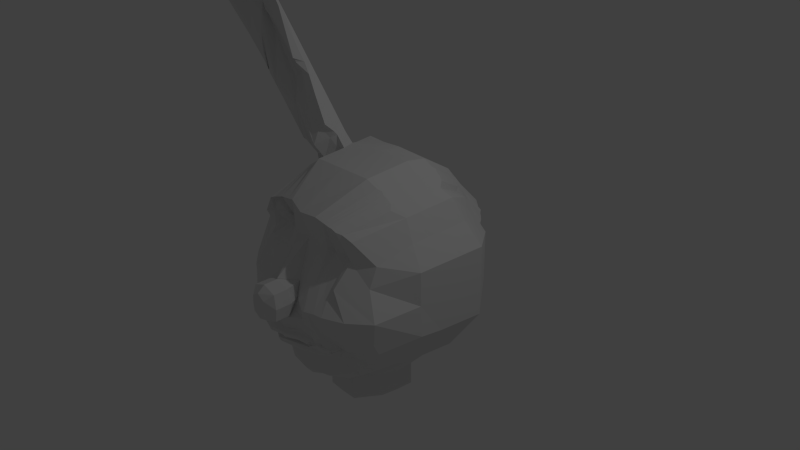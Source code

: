 # Source: basic_cartoon_face01.blend  (saved by Blender 2.72.0; exported with 4.5.12 LTS)
import bpy
from mathutils import Matrix  # noqa: F401  (used for matrix-valued properties, if any)

bpy.ops.wm.read_factory_settings(use_empty=True)
scene = bpy.context.scene
scene.name = 'Scene'

# ---- collections
col_collection_1 = bpy.data.collections.new('Collection 1'); scene.collection.children.link(col_collection_1)

# ---- materials (node trees are filled in below, after node groups)
mat_material = bpy.data.materials.new('Material')
mat_material.alpha_threshold = 0.0
mat_material.roughness = 0.5
mat_material.line_color = (0.0, 0.0, 0.0, 1.0)

# ---- material node trees

# ---- world
world_world = bpy.data.worlds.new('World'); scene.world = world_world
world_world.color = (0.05088, 0.05088, 0.05088)
world_world.use_sun_shadow = False
world_world.sun_shadow_jitter_overblur = 0.0
world_world.cycles.sampling_method = 'MANUAL'
world_world.cycles.sample_map_resolution = 256

# ---- cameras
cam_camera = bpy.data.cameras.new('Camera')
cam_camera.clip_end = 100.0
cam_camera.lens = 35.0
cam_camera.sensor_width = 32.0
cam_camera.sensor_height = 18.0
cam_camera.ortho_scale = 7.314
cam_camera.dof.focus_distance = 0.0

# ---- lights
light_lamp = bpy.data.lights.new('Lamp', 'POINT')
light_lamp.transmission_factor = 0.0
light_lamp.cutoff_distance = 30.0
light_lamp.energy = 100.0
light_lamp.shadow_buffer_clip_start = 1.001
light_lamp.shadow_soft_size = 0.1
light_lamp.shadow_maximum_resolution = 0.006
light_lamp.use_absolute_resolution = True
light_lamp.cycles.use_multiple_importance_sampling = False

# ---- meshes
me_cube = bpy.data.meshes.new('Cube')
me_cube.from_pydata([(0.8132, 0.8132, -0.8132), (0.9449, -0.825, -0.8832), (-1.038, -0.6698, -0.7161), (-0.8132, 0.8132, -0.8132), (0.8132, 0.8132, 0.8132), (0.8132, -1.041, 0.8536), (-0.8132, -0.9618, 0.8536), (-0.8132, 0.8132, 0.8132), (1.031, 0.3435, -1.031), (0.9728, -0.3486, -0.9681), (0.3333, 1.0, -1.0), (-0.3333, 1.0, -1.0), (1.0, 1.0, -0.3333), (1.0, 1.0, 0.3333), (0.3474, -0.9181, -1.251), (-0.2514, -0.9688, -1.283), (1.178, -1.075, -0.3245), (1.052, -1.0, 0.3333), (-0.9728, -0.2686, -0.9681), (-0.9567, 0.4089, -0.9488), (-1.297, -0.7353, -0.3612), (-1.08, -0.7992, 0.494), (-1.0, 1.0, -0.3333), (-1.0, 1.0, 0.3333), (1.031, 0.3435, 1.031), (0.9728, -0.3486, 0.9776), (0.3333, 1.0, 1.0), (-0.3333, 1.0, 1.0), (0.2852, -1.125, 1.014), (-0.2852, -1.018, 1.014), (-0.9728, -0.3486, 0.9776), (-1.031, 0.3435, 1.031), (0.4105, 0.5262, -1.378), (-0.3292, 0.4578, -1.358), (0.5106, -0.4432, -1.399), (-0.409, -0.456, -1.403), (0.4795, 0.4256, 1.345), (0.4426, -0.4669, 1.333), (-0.4574, 0.4413, 1.341), (-0.4426, -0.4669, 1.333), (1.407, 0.4689, -0.4689), (1.342, -0.4626, -0.4053), (1.407, 0.4689, 0.4689), (1.328, -0.4669, 0.4474), (0.1302, -1.407, -0.1302), (-0.143, -1.425, -0.1772), (0.1069, -1.27, 0.175), (-0.1206, -1.227, 0.1406), (-1.328, -0.4669, -0.4379), (-1.279, 0.4424, -0.4002), (-1.328, -0.4669, 0.4474), (-1.253, 0.435, 0.4231), (0.4689, 1.407, 0.4689), (-0.4689, 1.407, 0.4689), (0.4689, 1.407, -0.4689), (-0.4689, 1.407, -0.4689), (0.1791, -1.51, -0.1791), (-0.1791, -1.51, -0.1791), (0.1791, -1.51, 0.1791), (-0.1791, -1.51, 0.1791), (0.1791, -1.698, -0.1791), (-0.1791, -1.698, -0.1791), (0.1791, -1.698, 0.1791), (-0.1791, -1.698, 0.1791), (0.1019, -1.796, -0.1019), (-0.1019, -1.796, -0.1019), (0.1019, -1.796, 0.1019), (-0.1019, -1.796, 0.1019), (1.788e-07, 1.0, -1.0), (0.02192, -1.107, -1.269), (2.384e-07, 1.0, 1.0), (-5.364e-07, -1.118, 0.9809), (0.04094, 0.5142, -1.362), (0.04354, -0.6493, -1.418), (0.007367, 0.4452, 1.364), (-3.45e-07, -0.4669, 1.333), (-0.009552, -1.526, -0.2431), (0.0, -1.511, 0.2597), (2.682e-07, 1.407, 0.4689), (2.682e-07, 1.407, -0.4689), (-4.47e-07, -1.51, -0.2451), (-5.513e-07, -1.51, 0.2458), (-5.066e-07, -1.698, -0.2451), (-6.109e-07, -1.698, 0.2458), (-5.886e-07, -1.796, -0.168), (-6.407e-07, -1.796, 0.1686), (1.0, 1.0, 0.0), (1.247, -1.11, 0.0), (-1.29, -0.7186, 0.03925), (-1.0, 1.0, 0.0), (1.407, 0.4689, 0.0), (1.328, -0.4669, 0.004721), (0.1601, -1.357, -7.857e-06), (-0.1601, -1.357, -7.857e-06), (-1.328, -0.4669, 0.004721), (-1.352, 0.4572, 0.003271), (0.4689, 1.407, 0.0), (-0.4689, 1.407, 0.0), (0.2203, -1.493, -7.893e-06), (-0.2203, -1.493, -7.893e-06), (0.2203, -1.709, -7.912e-06), (-0.2203, -1.709, -7.912e-06), (0.09947, -1.792, 1.814e-05), (-0.09947, -1.803, 1.814e-05), (2.682e-07, 1.407, 0.0), (-6.33e-07, -1.812, 0.0003181), (-0.1791, -1.619, 0.1791), (-0.1791, -1.619, -0.1791), (0.1791, -1.619, -0.1791), (0.1791, -1.619, 0.1791), (-5.811e-07, -1.619, 0.2458), (-4.768e-07, -1.619, -0.2451), (-0.2203, -1.616, -7.903e-06), (0.2203, -1.616, -7.903e-06), (0.8902, 0.8902, 0.583), (1.054, -0.8902, 0.583), (-1.032, -0.8902, 0.583), (-0.8902, 0.8902, 0.583), (1.194, 0.3982, 0.7584), (1.128, -0.4001, 0.7206), (0.1984, -1.07, 0.5842), (-0.1984, -0.9958, 0.5842), (-1.128, -0.4001, 0.7206), (-1.274, 0.4153, 0.7519), (0.393, 1.179, 0.7428), (-0.393, 1.179, 0.7428), (-4.88e-07, -1.021, 0.6135), (2.473e-07, 1.179, 0.7428), (-0.5833, 0.9027, -0.9027), (-0.6617, -0.8784, -1.111), (-0.5833, 0.9027, 0.9027), (-0.5602, -0.9725, 0.9532), (-0.6121, 0.4641, -1.247), (-0.7102, -0.3144, -1.174), (-0.7615, 0.4036, 1.211), (-0.7188, -0.4053, 1.148), (-0.5451, -1.39, -0.5309), (-0.5742, -1.127, 0.2684), (-0.7455, 1.195, 0.3983), (-0.7455, 1.195, -0.3983), (-0.5976, -1.318, -3.764e-06), (-0.7455, 1.195, 0.0), (-0.5588, -0.7597, 0.5836), (-0.652, 1.029, 0.6596), (0.577, 0.9051, -0.9051), (0.6435, -0.8849, -1.121), (0.577, 0.9051, 0.9051), (0.5533, -1.106, 0.9547), (0.7279, 0.3744, -1.218), (0.5943, -0.4254, -1.201), (0.7542, 0.4052, 1.216), (0.7119, -0.4068, 1.152), (0.5348, -1.392, -0.2366), (0.5627, -1.238, 0.2667), (0.7386, 1.2, 0.4001), (0.7386, 1.2, -0.4001), (0.5867, -1.458, -3.866e-06), (0.7386, 1.2, 0.0), (0.5498, -0.9785, 0.5836), (0.6455, 1.032, 0.6616), (-0.6949, -0.7853, 0.6264), (-0.8156, -0.8826, 0.8015), (-0.5428, -0.8488, 0.722), (-0.506, -0.8666, 0.5265), (-0.8039, -0.924, 0.4543), (-0.44, -0.8705, 0.5856), (-0.3509, -1.027, 0.3981), (-0.3624, -0.9573, 0.8918), (-0.9035, -0.8585, 0.6281), (-0.7367, -0.8439, 0.7205), (-0.5784, -0.9225, 0.9103), (-0.548, -1.007, 0.361), (-0.7461, -0.8151, 0.5374), (-0.265, -1.009, 0.6028), (-0.4147, -0.9673, 0.4791), (-0.4333, -0.8937, 0.7917), (-0.7837, -0.8137, 0.6273), (-0.6783, -0.8188, 0.6607), (-0.5581, -0.8786, 0.802), (-0.5239, -0.9242, 0.4564), (-0.6689, -0.7599, 0.5845), (-0.3655, -0.9265, 0.593), (-0.4621, -0.8905, 0.5392), (-0.4859, -0.8512, 0.7177), (1.011, 0.1128, -1.01), (0.9921, -0.1179, -0.9889), (-0.9788, -0.04104, -0.9822), (-1.011, 0.1928, -1.01), (1.011, 0.1128, 1.013), (0.9921, -0.1179, 0.9952), (-0.9921, -0.04515, 0.9952), (-1.011, 0.08322, 1.013), (0.5988, -0.1954, -1.436), (0.5268, 0.1335, -1.431), (-0.5235, -0.1564, -1.373), (-0.4064, 0.15, -1.431), (0.4602, 0.157, 1.382), (0.4514, -0.155, 1.357), (-0.4602, 0.08625, 1.382), (-0.4514, -0.05921, 1.357), (1.38, 0.157, -0.4586), (1.354, -0.155, -0.4482), (1.38, 0.157, 0.4617), (1.354, -0.155, 0.4545), (-1.354, -0.155, -0.4482), (-1.38, 0.157, -0.4586), (-1.354, -0.155, 0.4545), (-1.38, 0.157, 0.4617), (-1.15e-07, 0.157, 1.382), (-2.3e-07, -0.155, 1.357), (1.38, 0.157, 0.001574), (1.354, -0.155, 0.003147), (-1.354, -0.155, 0.003147), (-1.38, 0.157, 0.001574), (1.172, 0.1321, 0.7458), (1.15, -0.134, 0.7332), (-1.15, -0.134, 0.7332), (-1.172, 0.1321, 0.7458), (-0.7244, -0.04476, -1.199), (-0.7386, 0.2249, -1.223), (-0.7473, 0.134, 1.19), (-0.733, -0.1505, 1.169), (0.7309, -0.1741, -1.227), (0.7383, 0.1916, -1.255), (0.7401, 0.1346, 1.195), (0.726, -0.1361, 1.173), (-1.01, -0.0595, 1.216), (-1.018, 0.08836, 1.227), (-0.6064, 0.09499, 1.503), (-0.6005, -0.04131, 1.49), (-0.8207, 0.1464, 1.358), (-1.802, -0.1635, 3.063), (-2.312, -0.3772, 3.007), (-2.169, -0.2075, 3.122), (-1.674, -0.2515, 3.454), (-1.51, -0.3979, 3.544), (-1.932, -0.07903, 3.28), (-3.106, -0.6589, 4.824), (-3.111, -0.5495, 4.83), (-2.881, -0.5361, 4.984), (-2.86, -0.6419, 4.992), (-3.012, -0.495, 4.911), (-2.986, -0.6784, 4.966), (-2.099, -0.5243, 4.28), (-2.249, -0.388, 4.195), (-2.443, -0.2518, 4.064), (-2.754, -0.5074, 3.841), (-2.622, -0.3516, 3.945), (-1.055, -0.2196, 2.517), (-1.14, -0.07825, 2.479), (-1.376, 0.05548, 2.319), (-1.661, -0.2282, 2.112), (-1.594, -0.05955, 2.175), (-1.962, -0.3198, 3.825), (-2.533, -0.4423, 3.424), (-1.804, -0.4611, 3.912), (-2.187, -0.1469, 3.672), (-2.396, -0.2795, 3.534), (-2.488, -0.6048, 4.628), (-2.722, -0.3242, 4.483), (-2.866, -0.4506, 4.387), (-2.565, -0.462, 4.589), (-2.93, -0.5831, 4.332), (-1.282, -0.3087, 3.03), (-1.654, 0.003809, 2.799), (-1.882, -0.1335, 2.648), (-1.407, -0.1649, 2.966), (-1.986, -0.2906, 2.559), (-0.8733, 0.00837, 1.991), (-1.335, -0.2053, 1.664), (-0.8278, -0.1811, 2.004), (-1.098, 0.1076, 1.838), (-1.306, 0.01441, 1.701), (-0.5657, 0.4806, 1.342), (-0.534, -0.4132, 1.271), (-0.416, 1.001, -0.9678), (-0.4748, -0.8987, -1.208), (-0.416, 1.001, 0.9678), (-0.3761, -1.008, 0.9939), (-0.4901, 0.3991, -1.313), (-0.5291, -0.4172, -1.231), (-0.3311, -1.453, -0.4325), (-0.2645, -1.186, 0.2212), (-0.5604, 1.37, 0.4456), (-0.5604, 1.37, -0.4456), (-0.317, -1.405, -0.02795), (-0.5604, 1.37, 0.0), (-0.4793, -0.8005, 0.5849), (-0.4786, 1.162, 0.7153), (-0.4338, -0.9125, 0.8979), (-0.4161, -1.021, 0.3858), (-0.4746, -0.8554, 0.7951), (-0.4508, -0.9197, 0.4716), (-0.5047, -0.8171, 0.7191), (-0.4766, -0.8493, 0.535), (-0.6465, 0.1495, -1.285), (-0.6575, -0.1194, -1.279), (-0.5551, 0.1172, 1.318), (-0.5446, -0.05117, 1.295), (-0.6773, 0.1271, 1.455), (-0.6713, -0.101, 1.443), (-1.759, -0.1793, 3.396), (-1.644, -0.3901, 3.464), (-2.92, -0.5213, 4.957), (-2.922, -0.6538, 4.993), (-2.313, -0.3279, 4.152), (-1.218, -0.0189, 2.426), (-2.036, -0.2474, 3.774), (-2.617, -0.4224, 4.554), (-1.489, -0.09396, 2.911), (-0.9478, 0.05631, 1.94), (-0.7561, 0.9023, -0.8354), (-0.9075, -0.6831, -0.9096), (-0.7561, 0.9023, 0.8354), (-0.7504, -0.9468, 0.8783), (-0.8209, 0.4467, -1.136), (-0.8851, -0.2484, -1.048), (-1.05, -1.023, -0.4048), (-0.8618, -0.9645, 0.3172), (-0.9369, 1.115, 0.3494), (-0.9369, 1.115, -0.3494), (-1.054, -1.057, 0.04222), (-0.9369, 1.115, 0.0), (-0.6611, -0.712, 0.6158), (-0.8311, 0.9915, 0.602), (-0.9638, 0.4254, 1.075), (-0.9098, -0.2957, 1.02), (-0.7568, -0.8256, 0.8285), (-0.7404, -0.8776, 0.4311), (-0.6924, -0.7856, 0.7407), (-0.6762, -0.807, 0.5114), (-0.6447, -0.7593, 0.6759), (-0.6285, -0.7578, 0.5701), (-0.9211, 0.2323, -1.091), (-0.9031, -0.008026, -1.069), (-0.9458, 0.132, 1.057), (-0.9278, -0.0006484, 1.038), (-0.9694, 0.139, 1.259), (-0.9612, -0.158, 1.249), (-2.11, -0.1394, 3.161), (-3.084, -0.5103, 4.848), (-3.083, -0.6673, 4.848), (-2.676, -0.5804, 3.869), (-2.577, -0.2907, 3.975), (-1.592, -0.3138, 2.186), (-1.54, 0.005176, 2.21), (-2.446, -0.4677, 3.47), (-2.344, -0.2104, 3.568), (-2.831, -0.3793, 4.411), (-1.904, -0.3241, 2.628), (-1.825, -0.06325, 2.686), (-1.255, 0.07371, 1.735), (-2.793, -0.5786, 4.889), (-2.94, -0.4387, 4.811), (-3.058, -0.528, 4.733), (-2.812, -0.5199, 4.898), (-3.068, -0.7122, 4.705), (-2.854, -0.4998, 4.869), (-2.869, -0.6237, 4.87), (-3.032, -0.7162, 4.718), (-3.029, -0.486, 4.753), (-1.372, -0.3056, 2.906), (-1.925, -0.4647, 3.882), (-2.274, -0.5691, 4.3), (-1.063, -0.3038, 2.426), (-2.216, -0.4124, 3.07), (-2.903, -0.5532, 4.795), (-0.8145, -0.2484, 1.349), (-0.9014, 0.4351, 1.117), (-0.8509, -0.3131, 1.059), (-0.8846, 0.149, 1.098), (-0.8677, -0.02589, 1.079), (-0.9235, 0.1577, 1.29), (-0.916, -0.1916, 1.28), (-2.055, -0.1044, 3.198), (-3.058, -0.5022, 4.865), (-3.049, -0.6884, 4.878), (-2.536, -0.2623, 4.002), (-1.489, 0.03711, 2.244), (-2.296, -0.1744, 3.6), (-2.799, -0.3344, 4.42), (-1.772, -0.02615, 2.721), (-1.206, 0.1006, 1.767), (-0.7028, 0.9188, -0.8561), (-0.7567, -0.8149, -1.019), (-0.7028, 0.9188, 0.8561), (-0.6917, -0.9579, 0.9014), (-0.7553, 0.4141, -1.196), (-0.8198, -0.3089, -1.109), (-0.8259, -1.278, -0.4617), (-0.7731, -0.9982, 0.3022), (-0.8778, 1.156, 0.3645), (-0.8778, 1.156, -0.3645), (-0.8352, -1.246, 0.02343), (-0.8778, 1.156, 0.0), (-0.6295, -0.7103, 0.6059), (-0.7758, 1.019, 0.6198), (-0.7017, -0.8391, 0.8537), (-0.6811, -0.901, 0.4095), (-0.651, -0.7979, 0.7596), (-0.6292, -0.8268, 0.4944), (-0.6132, -0.7705, 0.6901), (-0.5907, -0.775, 0.5566), (-0.8535, 0.1899, -1.154), (-0.8367, -0.05947, -1.132), (-2.999, -0.6785, 4.763), (-3.001, -0.4754, 4.771), (-0.6838, 0.06988, 1.644), (-1.104, -0.1837, 1.346), (-0.6664, -0.1741, 1.639), (-0.9012, 0.1352, 1.497), (-1.102, 0.06693, 1.364), (-0.7557, 0.1066, 1.596), (-1.052, 0.12, 1.397), (-1.006, 0.1411, 1.428), (-1.03, -0.1582, 1.908), (-1.217, -0.1918, 1.77), (-0.6297, 0.08743, 1.546), (-1.038, -0.08381, 1.255), (-1.125, -0.1585, 1.859), (-1.201, -0.1984, 1.8), (-0.6204, -0.07228, 1.535), (-0.8449, 0.1431, 1.4), (-1.044, 0.08191, 1.268), (-0.7009, 0.1209, 1.497), (-0.9943, 0.1333, 1.301), (-0.9482, 0.1527, 1.331), (-0.7737, -0.1769, 1.583), (-1.044, -0.2244, 1.395), (-0.9276, -0.1794, 2.229), (-1.22, 0.0847, 2.049), (-1.433, -0.01808, 1.909), (-0.9906, -0.02968, 2.205), (-1.478, -0.2136, 1.861), (-1.067, 0.02327, 2.154), (-1.38, 0.0436, 1.944), (-1.331, 0.0727, 1.976), (-1.457, -0.1817, 2.718), (-1.733, -0.2827, 2.667), (-2.755, -0.5066, 4.827), (-3.036, -0.6986, 4.616), (-2.723, -0.5617, 4.826), (-2.89, -0.414, 4.736), (-3.014, -0.5102, 4.654), (-2.8, -0.482, 4.797), (-2.983, -0.466, 4.674), (-2.954, -0.4533, 4.693), (-2.617, -0.3737, 4.466), (-2.759, -0.4551, 4.331), (-2.483, -0.6145, 4.616), (-2.301, -0.4674, 4.167), (-2.917, -0.5775, 4.296), (-2.457, -0.5953, 4.6), (-2.48, -0.5967, 4.621), (-2.462, -0.333, 3.921), (-2.398, -0.3237, 3.963), (-2.667, -0.3222, 4.41), (-2.399, -0.3413, 4.027), (-2.526, -0.4409, 3.854), (-2.857, -0.6112, 4.325), (-2.446, -0.3007, 3.941), (-2.735, -0.4258, 4.371), (-2.341, -0.3822, 4.089), (-2.548, -0.4812, 4.535), (-0.9913, -0.1869, 2.373), (-1.298, 0.07009, 2.184), (-1.513, -0.03881, 2.042), (-1.142, 0.002183, 2.29), (-1.46, 0.02439, 2.077), (-1.41, 0.0549, 2.11), (-1.272, -0.2726, 2.621), (-1.663, -0.3218, 2.427), (-1.608, -0.2584, 2.976), (-1.874, -0.3072, 2.836), (-1.065, -0.05396, 2.342), (-1.569, -0.2088, 1.986), (-1.356, -0.1535, 2.053), (-1.273, -0.0635, 2.13), (-1.465, -0.302, 2.016), (-1.342, -0.08489, 2.091), (-1.212, -0.0832, 2.182), (-1.076, -0.176, 2.239), (-2.839, -0.6254, 4.937), (-2.973, -0.4497, 4.861), (-3.087, -0.5397, 4.785), (-2.89, -0.5115, 4.917), (-2.86, -0.6735, 4.948), (-3.056, -0.6885, 4.785), (-3.059, -0.4992, 4.804), (-2.709, -0.5751, 4.752), (-2.849, -0.5287, 4.945), (-3.089, -0.6832, 4.769), (-3.026, -0.6966, 4.815), (-3.032, -0.49, 4.822), (-2.986, -0.7304, 4.897), (-2.91, -0.7078, 4.946), (-2.871, -0.662, 4.87), (-2.903, -0.6214, 4.795), (-3.007, -0.6894, 4.859), (-2.999, -0.6817, 4.763), (-2.888, -0.6897, 4.917), (-2.948, -0.7044, 4.851), (-3.026, -0.6954, 4.815), (-2.66, -0.5709, 4.716), (-2.512, -0.6036, 4.571), (-2.969, -0.655, 4.565), (-2.396, -0.5866, 4.491), (-2.453, -0.6016, 4.532), (-2.514, -0.5979, 4.569), (-1.565, -0.3098, 2.135), (-1.612, -0.2937, 2.187), (-1.061, -0.2632, 2.365), (-1.07, -0.2993, 2.455), (-2.008, -0.2635, 3.057), (-2.2, -0.3283, 3.416), (-2.136, -0.2994, 3.263), (-2.227, -0.3096, 3.866), (-2.094, -0.322, 3.694), (-1.728, -0.2547, 3.252), (-2.01, -0.3145, 3.585), (-1.864, -0.2821, 3.436), (-2.398, -0.3124, 3.836), (-2.272, -0.3278, 3.567), (-1.7, -0.1996, 2.896), (-2.02, -0.2568, 3.282), (-1.919, -0.241, 3.052), (-2.044, -0.2873, 3.268), (-1.936, -0.252, 3.333), (-1.763, -0.2265, 2.869), (-1.85, -0.2619, 2.916), (-1.752, -0.1527, 2.89), (-1.67, -0.2363, 2.923), (-1.69, -0.2464, 3.004), (-1.991, -0.2141, 3.299), (-1.978, -0.221, 3.307), (-1.733, -0.1482, 2.896), (-1.957, -0.243, 3.143), (-1.92, -0.2695, 3.343), (-1.669, -0.2472, 2.96), (-1.832, -0.2291, 3.205), (-1.767, -0.2331, 3.154), (-1.952, -0.2377, 3.323), (-1.97, -0.2265, 3.312), (-1.997, -0.2238, 3.296), (-1.685, -0.2252, 2.909), (-1.79, -0.2433, 2.875), (-1.663, -0.1081, 2.626), (-1.678, -0.2333, 2.594), (-1.515, -0.1568, 2.71), (-1.714, -0.2864, 2.607), (-1.536, -0.1195, 2.671), (-1.622, -0.1015, 2.632), (-1.574, -0.1067, 2.651), (-2.88, -0.5495, 4.983), (-3.093, -0.5595, 4.872), (-3.071, -0.5589, 4.898), (-3.024, -0.5482, 4.964), (-2.945, -0.5521, 4.993), (-0.1735, -0.651, -1.393), (0.2939, -0.6706, -1.392), (-0.2701, -0.6892, -1.276), (0.03622, -0.793, -1.269), (0.3914, -0.6966, -1.281), (-0.1158, 0.4903, -1.36), (0.2173, 0.4868, -1.369), (0.2009, -0.7454, -1.287), (-0.09418, -0.7476, -1.286), (0.2913, 0.2581, -1.505), (0.06544, 0.2866, -1.524), (-0.184, 0.2592, -1.518), (0.5137, -0.4531, -1.691), (-0.3931, -0.4535, -1.679), (0.05296, -0.6595, -1.78), (0.601, -0.1889, -1.706), (0.5363, 0.1232, -1.794), (-0.5141, -0.1667, -1.735), (-0.397, 0.1398, -1.793), (0.1043, -0.2996, -1.794), (0.05919, 0.01873, -1.808), (-0.2713, -0.2942, -1.798), (-0.1641, -0.6612, -1.755), (-0.2091, 0.002777, -1.817), (0.3221, 0.02372, -1.781), (0.3033, -0.6808, -1.754), (0.4731, -0.3388, -1.793), (0.2685, 0.2782, -1.753), (0.05466, 0.2679, -1.765), (-0.1544, 0.2568, -1.767), (0.4552, 0.9526, -0.9526), (0.5143, -0.905, -1.21), (0.4552, 0.9526, 0.9526), (0.4192, -1.118, 0.9844), (0.5692, 0.4503, -1.298), (0.3619, -1.44, -0.1834), (0.337, -1.294, 0.2323), (0.6038, 1.303, 0.4345), (0.6038, 1.303, -0.4345), (0.3734, -1.474, -0.0238), (0.6038, 1.303, 0.0), (0.3741, -1.048, 0.5839), (0.5192, 1.106, 0.7022), (0.6168, 0.4154, 1.28), (0.5773, -0.4369, 1.242), (0.6001, 0.1458, 1.288), (0.5887, -0.1455, 1.265), (0.4928, -0.561, -1.241), (0.8924, 0.2836, 1.123), (0.8424, -0.4684, 1.065), (0.6951, 0.7684, -0.8591), (0.7801, -0.9474, -1.016), (0.6951, 0.7684, 0.8591), (0.6832, -1.062, 0.9042), (0.8792, 0.2682, -1.124), (0.7836, -0.4777, -1.085), (0.7866, -1.254, -0.3181), (0.7342, -1.264, 0.3), (0.8693, 1.009, 0.3667), (0.8693, 1.009, -0.3667), (0.9794, -1.333, -1.933e-06), (0.8693, 1.009, 0.0), (0.7691, -1.025, 0.5833), (0.7679, 0.8705, 0.6223), (0.8748, 0.0615, -1.132), (0.8615, -0.2367, -1.108), (0.8757, 0.03296, 1.104), (0.8591, -0.2177, 1.084), (0.8901, 0.8901, -0.6156), (1.057, -0.9024, -0.6856), (-1.171, -0.6904, -0.5253), (-0.8901, 0.8901, -0.6156), (1.185, 0.3952, -0.7993), (1.119, -0.3973, -0.7498), (0.3565, -1.091, -0.9013), (-0.2135, -1.173, -0.9434), (-1.119, -0.3503, -0.7498), (-1.089, 0.4227, -0.7229), (0.3892, 1.167, -0.7813), (-0.3892, 1.167, -0.7813), (0.04197, -1.203, -0.9298), (2.156e-07, 1.167, -0.7813), (-0.6501, 1.023, -0.695), (-0.5548, -1.131, -0.834), (0.5969, -1.089, -0.7648), (0.6436, 1.027, -0.6971), (1.163, 0.131, -0.7828), (1.141, -0.1331, -0.7663), (-1.133, -0.08796, -0.7623), (-1.163, 0.178, -0.7828), (-0.4755, 1.153, -0.7527), (-0.4393, -1.166, -0.8908), (-0.8305, 0.99, -0.6353), (-0.9363, -0.8854, -0.6769), (-0.7749, 1.017, -0.6537), (-0.7728, -1.033, -0.7645), (0.4942, -1.066, -0.8674), (0.5164, 1.097, -0.7392), (0.7568, -1.051, -0.6492), (0.7668, 0.8676, -0.6563), (0.1791, -1.683, -0.1791), (0.1798, -1.699, -0.1761), (0.3759, -0.5134, -0.5582), (0.8093, -1.174, -0.4692), (0.5637, -1.338, -0.5005), (1.167, -0.9887, -0.4908), (0.1793, -1.492, -0.2017), (-0.3308, -1.401, -0.2101), (-0.6078, -1.353, -0.2242), (-0.8251, -1.251, -0.2351), (-1.099, -1.073, -0.1972), (-1.294, -0.7741, -0.1779), (-0.1948, -0.5814, -0.4835), (0.2415, -0.5277, -0.4775), (-0.003325, -0.6171, -0.4792), (-0.3448, -0.5654, -0.493), (-0.5127, -1.327, -0.6195), (-0.5102, -1.233, -0.6653), (0.5177, -1.291, -0.5829), (0.521, -1.196, -0.5992), (0.474, -1.018, -0.6367), (0.3136, -1.028, -0.6741), (0.024, -1.079, -0.6957), (-0.2441, -1.14, -0.693), (-0.3989, -1.033, -0.6879), (0.4286, -1.373, -0.4466), (-0.2004, -1.452, -0.3966), (-0.0006121, -1.46, -0.4415), (0.2407, -1.41, -0.3873), (-0.3433, -1.364, -0.5781), (-0.4723, -0.5184, -0.5099), (-0.4762, -1.04, -0.6741), (0.3905, -0.2439, -0.5844), (0.5171, -1.015, -0.6364), (0.4712, -1.209, -0.616), (0.3204, -1.224, -0.642), (0.03714, -1.275, -0.6398), (-0.2336, -1.341, -0.6641), (-0.4407, -1.259, -0.6619), (0.3894, -1.325, -0.5676), (-0.1963, -1.39, -0.5643), (0.001297, -1.423, -0.566), (0.2491, -1.333, -0.5495), (-0.6619, -1.196, -0.6346), (0.7666, -1.158, -0.561), (-0.6003, -0.9207, -0.7326), (-0.6647, -0.5999, -0.7294), (0.6072, -1.249, -0.5855), (0.5486, -1.077, -0.5958), (0.3371, -0.7931, -0.7021), (0.1835, -0.8139, -0.7076), (-0.2735, -0.8818, -0.726), (-0.4475, -0.8235, -0.724), (-0.5759, -0.8127, -0.7304), (-0.08413, -0.857, -0.7164), (-0.5442, -1.386, -0.5459), (-0.3485, -1.481, -0.4954), (0.5613, -1.372, -0.5071), (0.3979, -1.431, -0.4879), (-0.1987, -1.524, -0.467), (0.0003265, -1.507, -0.4822), (0.2334, -1.465, -0.4488), (-0.6489, -1.239, -0.6451), (-0.5763, -1.326, -0.5763), (0.6812, -1.235, -0.5752), (0.6054, -1.308, -0.5315), (-0.5589, -1.223, -0.6948), (0.5664, -1.197, -0.6959), (0.4894, -1.218, -0.7372), (0.3571, -1.237, -0.7805), (0.04136, -1.287, -0.8236), (-0.236, -1.351, -0.8109), (-0.4441, -1.264, -0.7804), (-0.5841, -1.239, -0.7028), (0.6095, -1.226, -0.6507), (-0.5073, -1.256, -0.7127), (0.5031, -1.241, -0.7022), (0.05991, -1.343, -0.7464), (-0.4197, -1.289, -0.7491), (0.5664, -1.224, -0.6754), (0.3536, -1.268, -0.7268), (-0.218, -1.399, -0.7511), (-0.5583, -1.283, -0.6622), (0.6311, -1.264, -0.6115), (-0.5285, -1.392, -0.5617), (0.5396, -1.376, -0.5241), (0.3937, -1.429, -0.5068), (-0.1998, -1.536, -0.5009), (0.2412, -1.479, -0.4782), (-0.5771, -1.345, -0.6054), (0.6063, -1.323, -0.5584), (-0.3459, -1.484, -0.5158), (0.0008093, -1.509, -0.5031), (-0.5086, -1.252, -0.6428), (0.489, -1.259, -0.6627), (0.04987, -1.346, -0.6969), (-0.4289, -1.291, -0.7111), (-0.5636, -1.22, -0.6911), (0.6651, -1.079, -0.6193), (-0.639, -1.239, -0.6564), (0.6411, -1.229, -0.5965), (0.5464, -1.248, -0.6423), (0.3389, -1.274, -0.6859), (-0.2248, -1.41, -0.7093), (-0.5669, -1.286, -0.6292), (0.6206, -1.264, -0.5791), (-0.5178, -1.384, -0.5868), (0.5314, -1.38, -0.5497), (0.3943, -1.413, -0.5334), (-0.1976, -1.529, -0.5351), (0.2479, -1.455, -0.5101), (-0.6008, -1.329, -0.5827), (0.6699, -1.231, -0.5285), (-0.5748, -1.342, -0.6201), (0.6096, -1.319, -0.572), (-0.6099, -1.33, -0.6107), (0.6461, -1.302, -0.5533), (-0.3418, -1.473, -0.5432), (0.003816, -1.499, -0.5307), (-0.5337, -1.148, -0.6466), (0.3666, -0.5817, -0.5415), (0.2276, -0.5975, -0.5636), (-0.2137, -0.6546, -0.5417), (-0.3695, -0.6284, -0.5484), (-0.4972, -0.5901, -0.5628), (-0.02272, -0.6758, -0.5361), (0.6626, 0.44, 1.259), (0.7084, 0.4086, 1.237), (0.6222, -0.3988, 1.212), (0.667, -0.4168, 1.182), (0.6468, 0.17, 1.257), (0.6934, 0.1383, 1.226), (0.6345, -0.1144, 1.235), (0.6802, -0.1393, 1.204), (0.629, 0.3032, -1.296), (0.5197, 0.4427, -1.337), (0.5364, 0.9209, -0.9209), (0.4958, 0.9647, -0.9367), (0.5364, 0.9209, 0.9209), (0.4958, 0.9647, 0.9367), (0.5086, -1.115, 0.9646), (0.4639, -1.115, 0.9745), (0.675, 0.3997, -1.245), (0.6221, 0.453, -1.271), (0.4926, -1.44, -0.2188), (0.4392, -1.482, -0.2011), (0.4875, -1.265, 0.2552), (0.4122, -1.281, 0.2437), (0.6937, 1.235, 0.4115), (0.6487, 1.297, 0.423), (0.6937, 1.235, -0.4115), (0.6487, 1.297, -0.423), (0.5015, -1.473, -0.01176), (0.4367, -1.484, -0.01988), (0.6937, 1.235, 0.0), (0.6487, 1.297, 0.0), (0.4912, -0.9937, 0.5837), (0.4327, -0.9809, 0.5838), (0.6034, 1.057, 0.6752), (0.5613, 1.109, 0.6887), (0.6012, 1.05, -0.7112), (0.5588, 1.102, -0.7252), (0.48, -1.389, -0.4631), (0.5314, -1.349, -0.4795), (0.4322, -1.303, -0.5727), (0.475, -1.303, -0.5778), (0.3808, -0.3956, -0.5828), (0.3857, -0.3337, -0.5532), (-0.5559, -1.09, -0.6753), (-0.5781, -1.019, -0.7039), (-0.5634, -1.209, -0.6561), (-0.6141, -1.164, -0.6928), (0.3568, -0.5771, -0.595), (0.3469, -0.7455, -0.6486), (0.2129, -0.6874, -0.591), (0.1982, -0.7647, -0.6493), (-0.2336, -0.7481, -0.6032), (-0.2536, -0.8289, -0.6646), (-0.3955, -0.7112, -0.607), (-0.4215, -0.7814, -0.6655), (-0.5234, -0.6821, -0.6187), (-0.5497, -0.7614, -0.6745), (-0.04319, -0.7539, -0.5962), (-0.06366, -0.8195, -0.6563), (0.5069, -1.386, -0.5007), (0.4524, -1.428, -0.4943), (-0.5656, -1.346, -0.5661), (-0.5549, -1.338, -0.556), (-0.5447, -1.348, -0.5763), (-0.5609, -1.361, -0.5908), (0.491, -1.389, -0.5183), (0.4423, -1.443, -0.5126), (-0.5368, -1.342, -0.5979), (-0.5558, -1.356, -0.609), (0.4857, -1.383, -0.5443), (0.4415, -1.423, -0.5388), (-0.4885, -0.8356, -0.5191), (-0.3442, -0.8901, -0.398), (-0.4898, -1.117, -0.6706), (0.4415, -0.6637, -0.4858), (0.5187, -1.087, -0.6333), (0.4729, -1.095, -0.6384), (0.3163, -1.106, -0.6694), (0.02927, -1.157, -0.6824), (-0.2399, -1.22, -0.6896), (-0.4157, -1.124, -0.6894), (0.3813, -0.8387, -0.5113), (-0.1973, -0.9033, -0.3918), (-0.001473, -0.94, -0.3848), (0.2445, -0.8503, -0.4042), (-0.5857, -0.856, -0.7312), (0.4539, -0.5778, -0.4598), (-0.5118, -0.8136, -0.5964), (0.4014, -0.7523, -0.5423), (0.4215, -0.722, -0.5631), (-0.5611, -0.8647, -0.6863), (-0.5364, -0.8455, -0.6414), (-0.3438, -1.09, -0.3816), (0.5196, -1.132, -0.6315), (0.318, -1.155, -0.6666), (-0.2373, -1.27, -0.6876), (-0.000333, -1.139, -0.4594), (0.4929, -0.7833, -0.5158), (-0.5208, -0.9512, -0.6171), (0.4141, -0.9719, -0.5548), (0.4435, -0.961, -0.5691), (-0.5681, -0.9283, -0.6935), (-0.5445, -0.946, -0.6553), (-0.4984, -1.031, -0.5112), (-0.4982, -1.165, -0.6684), (0.4729, -0.922, -0.5835), (0.4722, -1.142, -0.6395), (0.03251, -1.206, -0.6742), (-0.426, -1.179, -0.7066), (0.3847, -1.039, -0.5405), (-0.1988, -1.101, -0.3653), (0.2464, -1.049, -0.5241), (-0.5917, -0.8826, -0.7318), (-0.8314, 0.4016, 1.164), (-0.7849, -0.3769, 1.103), (0.6361, 0.8644, -0.8821), (0.7118, -0.8884, -1.069), (0.6361, 0.8644, 0.8821), (0.6183, -1.103, 0.9294), (0.8036, 0.349, -1.171), (0.6889, -0.4239, -1.143), (0.6901, -1.362, -0.2773), (0.6484, -1.223, 0.2833), (0.804, 1.132, 0.3834), (0.804, 1.132, -0.3834), (0.7087, -1.442, -2.9e-06), (0.804, 1.132, 0.0), (0.6595, -0.9742, 0.5835), (0.7067, 0.9791, 0.642), (-0.8159, 0.1238, 1.144), (-0.8004, -0.1059, 1.124), (0.8065, 0.1542, -1.194), (0.7962, -0.1777, -1.168), (-0.8721, 0.1344, 1.324), (-0.8652, -0.2377, 1.314), (-1.994, -0.1094, 3.239), (-3.035, -0.5163, 4.888), (-3.017, -0.7011, 4.922), (-2.489, -0.2747, 4.033), (-1.433, 0.0286, 2.281), (-2.241, -0.1783, 3.636), (-2.76, -0.347, 4.452), (-1.713, -0.02887, 2.76), (-1.152, 0.0864, 1.803), (-2.97, -0.4747, 4.791), (-0.643, 0.8931, -0.8794), (-0.7173, -0.8618, -1.057), (-0.643, 0.8931, 0.8794), (-0.6259, -0.9727, 0.9273), (-0.6837, 0.4214, -1.221), (-0.765, -0.3293, -1.142), (-0.6316, -1.336, -0.4593), (-0.6737, -1.08, 0.2853), (-0.8117, 1.158, 0.3814), (-0.8117, 1.158, -0.3814), (-0.7164, -1.3, 0.01171), (-0.8117, 1.158, 0.0), (-0.5941, -0.7527, 0.5947), (-0.7139, 1.006, 0.6397), (-0.64, -0.8985, 0.882), (-0.6146, -0.9716, 0.3852), (-0.6045, -0.856, 0.7808), (-0.5766, -0.8932, 0.4754), (-0.578, -0.8274, 0.706), (-0.5483, -0.8385, 0.5416), (-0.7961, 0.1897, -1.188), (-0.7805, -0.06981, -1.165), (-2.951, -0.6336, 4.779), (-0.9534, 0.1205, 1.463), (-1.163, -0.1962, 1.83), (-0.8966, 0.1302, 1.366), (-1.276, 0.06101, 2.013), (-2.922, -0.4513, 4.714), (-2.701, -0.3917, 4.39), (-2.422, -0.3299, 3.952), (-1.354, 0.0448, 2.147), (-1.308, -0.09189, 2.11), (-3.002, -0.4875, 4.841), (-2.996, -0.7276, 4.878), (-2.951, -0.6692, 4.779), (-2.987, -0.7176, 4.833), (-1.716, -0.1916, 2.896), (-1.985, -0.2353, 3.303), (-1.598, -0.1218, 2.642), (-3.047, -0.5712, 4.931), (0.8233, 0.3721, 1.169), (0.7772, -0.4099, 1.109), (0.8079, 0.1114, 1.149), (0.7925, -0.1493, 1.129), (0.6987, -1.008, -0.7381), (0.7052, 0.9748, -0.6767), (-0.7125, 1.002, -0.6743), (-0.6678, -1.113, -0.7679), (0.696, -1.214, -0.4826), (-0.7164, -1.32, -0.2297), (-0.5153, -1.364, -0.6031), (-0.5094, -1.26, -0.654), (0.5246, -1.359, -0.5872), (0.4801, -1.239, -0.6394), (0.04351, -1.313, -0.6683), (-0.4348, -1.288, -0.6865), (0.3919, -1.381, -0.5735), (-0.1992, -1.44, -0.5696), (0.2485, -1.388, -0.5503), (-0.6127, -1.226, -0.6628), (0.7183, -1.167, -0.5447), (-0.6197, -0.9887, -0.6748), (0.6084, -1.302, -0.5973), (0.6636, -1.286, -0.5642), (-0.644, -1.256, -0.6508), (0.6612, -1.25, -0.5858), (0.7159, -1.091, -0.5901), (0.5337, -1.225, -0.6208), (0.3297, -1.254, -0.664), (-0.2339, -1.387, -0.6844), (-0.6158, -0.9607, -0.6793), (0.6139, -1.274, -0.5823), (-0.6313, -1.28, -0.6087), (-0.6294, -1.302, -0.6279), (-0.3425, -1.442, -0.5834), (0.002557, -1.478, -0.5688), (-0.5501, -1.293, -0.627), (-0.5849, -1.278, -0.6509), (0.4361, -1.389, -0.5672), (0.4803, -1.358, -0.5819), (0.5817, -1.144, -0.6992), (0.3597, -1.165, -0.8042), (-0.2492, -1.283, -0.8348), (-0.56, -1.202, -0.722), (0.4892, -1.157, -0.7599), (0.04777, -1.227, -0.8513), (-0.4417, -1.229, -0.796), (-0.6574, -0.8981, -0.69), (0.6418, -1.243, -0.5807), (-0.3471, -1.479, -0.5063), (0.0005839, -1.508, -0.4933), (0.5664, -1.211, -0.685), (0.3552, -1.263, -0.7519), (-0.2264, -1.381, -0.779), (-0.5703, -1.263, -0.6812), (0.621, -1.246, -0.6298), (-0.5314, -1.24, -0.7043), (0.4967, -1.23, -0.7186), (0.05125, -1.315, -0.7824), (-0.4311, -1.277, -0.7637), (-0.5358, -1.405, -0.5543), (0.5498, -1.374, -0.5161), (0.3957, -1.433, -0.498), (-0.1993, -1.536, -0.4851), (0.2376, -1.479, -0.4645), (-0.5767, -1.336, -0.5918), (0.6059, -1.316, -0.5458), (-0.6006, -1.264, -0.6419), (0.6302, -1.248, -0.5872), (0.6266, -1.311, -0.5633), (-0.5911, -1.336, -0.6157), (-0.5495, -1.343, -0.5668), (-0.5631, -1.354, -0.5793), (0.447, -1.411, -0.504), (0.4984, -1.387, -0.5101), (-0.629, -1.099, -0.666), (0.636, -1.263, -0.584), (0.6342, -1.295, -0.572), (-0.6243, -1.135, -0.6529), (-0.3406, -1.476, -0.4753), (-0.0001002, -1.486, -0.4637), (-0.454, -1.425, -0.477), (0.5711, -1.31, -0.502), (0.4119, -1.413, -0.4691), (-0.1995, -1.493, -0.435), (0.2367, -1.423, -0.4209), (0.4649, -1.38, -0.4801), (0.518, -1.385, -0.4911), (1.135, 0.3783, -0.8746), (1.071, -0.3814, -0.8209), (0.3574, -1.087, -0.9657), (-0.2588, -1.164, -0.9969), (-1.071, -0.3237, -0.8209), (-1.046, 0.4182, -0.7965), (0.04367, -1.189, -1.006), (-0.6011, -1.092, -0.8727), (0.6121, -1.035, -0.839), (1.114, 0.1251, -0.8567), (1.093, -0.1282, -0.8388), (-1.083, -0.07267, -0.8339), (-1.114, 0.1828, -0.8567), (-0.4509, -1.102, -0.9409), (-0.9269, -0.8195, -0.7527), (-0.7802, -0.9087, -0.8584), (0.4973, -1.066, -0.9216), (0.7807, -0.9671, -0.7687), (0.865, 0.865, -0.6799), (1.02, -0.8772, -0.7499), (-1.128, -0.6837, -0.5875), (-0.865, 0.865, -0.6799), (0.371, 1.113, -0.8525), (-0.371, 1.113, -0.8525), (0.0, 1.113, -0.8525), (-0.6283, 0.9838, -0.7626), (0.6219, 0.987, -0.7649), (-0.4561, 1.104, -0.8228), (-0.8063, 0.9614, -0.7005), (-0.7514, 0.9848, -0.7196), (0.4964, 1.05, -0.8087), (0.7435, 0.8353, -0.7224), (0.5801, 1.008, -0.7795), (0.5383, 1.057, -0.7941), (0.6827, 0.9388, -0.7436), (-0.6898, 0.9666, -0.7411), (0.71, -1.014, -0.8039), (-0.6906, -1.061, -0.8655), (1.085, 0.3617, -0.9491), (1.024, -0.3657, -0.8912), (0.3879, -1.125, -1.125), (-0.2643, -1.162, -1.133), (-1.024, -0.2974, -0.8912), (-1.003, 0.4138, -0.8692), (0.03797, -1.217, -1.131), (-0.6406, -0.9448, -0.9947), (0.6762, -1.044, -0.9904), (1.065, 0.1192, -0.9298), (1.045, -0.1232, -0.9105), (-1.033, -0.05758, -0.9047), (-1.065, 0.1876, -0.9298), (-0.4623, -1.014, -1.069), (-0.9176, -0.7544, -0.8276), (-0.7875, -0.8987, -0.9511), (0.5384, -1.065, -1.059), (0.7857, -0.9487, -0.8868), (0.7495, -0.9806, -0.9302), (-0.7068, -0.9062, -0.9729), (0.8403, 0.8403, -0.7435), (0.9843, -0.8523, -0.8135), (-1.085, -0.677, -0.6488), (-0.8403, 0.8403, -0.7435), (0.353, 1.059, -0.9229), (-0.353, 1.059, -0.9229), (0.0, 1.059, -0.9229), (-0.6068, 0.9451, -0.8295), (0.6005, 0.9479, -0.8318), (-0.437, 1.055, -0.892), (-0.7824, 0.9332, -0.7648), (-0.7282, 0.9533, -0.7848), (0.4767, 1.003, -0.8774), (0.7204, 0.8034, -0.7877), (0.5592, 0.9664, -0.847), (0.518, 1.013, -0.8622), (0.6604, 0.9033, -0.8097), (-0.6675, 0.9315, -0.8071), (-0.1823, -1.431, -0.2306), (-0.2272, -1.377, -0.01194), (0.45, -1.408, -0.2706), (0.6628, -1.217, -0.4871), (0.5236, -1.367, -0.3435), (0.5755, -1.317, -0.3967)], [], [(316, 312, 2, 18), (326, 30, 6, 314), (119, 25, 5, 115), (323, 331, 177, 160), (123, 31, 7, 117), (1124, 311, 3, 1117), (311, 315, 19, 3), (334, 316, 18, 186), (588, 592, 32, 10), (68, 72, 563, 33, 11), (222, 149, 34, 192), (558, 35, 571, 580), (34, 149, 605, 562), (73, 561, 566, 558), (602, 37, 28, 591), (75, 39, 29, 71), (590, 26, 36, 601), (604, 197, 37, 602), (70, 27, 38, 74), (209, 199, 39, 75), (313, 7, 31, 325), (336, 190, 30, 326), (631, 41, 16, 663, 627), (91, 43, 17, 87), (626, 12, 40, 630), (645, 201, 41, 631), (86, 13, 42, 90), (211, 203, 43, 91), (114, 4, 24, 118), (215, 189, 25, 119), (651, 317, 20, 628), (321, 318, 21, 88), (683, 593, 44, 664), (680, 712, 709, 681), (597, 594, 46, 92), (93, 45, 57, 99), (599, 591, 28, 120), (126, 71, 29, 121), (635, 49, 22, 629), (95, 51, 23, 89), (628, 20, 48, 634), (647, 205, 49, 635), (88, 21, 50, 94), (213, 207, 51, 95), (116, 6, 30, 122), (217, 191, 31, 123), (324, 319, 23, 117), (322, 320, 22, 89), (600, 595, 52, 124), (127, 78, 53, 125), (598, 596, 54, 96), (104, 79, 55, 97), (1126, 588, 10, 1118), (1120, 68, 11, 1119), (112, 107, 61, 101), (92, 46, 58, 98), (77, 47, 59, 81), (76, 44, 56, 80), (101, 61, 65, 103), (113, 109, 62, 100), (110, 106, 63, 83), (111, 108, 658, 60, 82), (105, 85, 67, 103), (100, 62, 66, 102), (83, 63, 67, 85), (82, 60, 64, 84), (10, 32, 564, 72, 68), (559, 73, 572, 583), (34, 562, 565, 559), (37, 75, 71, 28), (26, 70, 74, 36), (197, 209, 75, 37), (679, 708, 712, 680), (120, 28, 71, 126), (124, 52, 78, 127), (96, 54, 79, 104), (1118, 10, 68, 1120), (46, 77, 81, 58), (45, 76, 80, 57), (109, 110, 83, 62), (107, 111, 82, 61), (102, 66, 85, 105), (62, 83, 85, 66), (61, 82, 84, 65), (41, 91, 87, 16), (12, 86, 90, 40), (201, 211, 91, 41), (668, 321, 88, 669), (593, 597, 92, 44), (47, 93, 99, 59), (49, 95, 89, 22), (20, 669, 88, 94, 48), (205, 213, 95, 49), (319, 322, 89, 23), (595, 598, 96, 52), (78, 104, 97, 53), (106, 112, 101, 63), (44, 92, 98, 56), (63, 101, 103, 67), (658, 659, 60), (84, 105, 103, 65), (60, 659, 100, 102, 64), (52, 96, 104, 78), (64, 102, 105, 84), (99, 57, 107, 112), (98, 58, 109, 113), (81, 59, 106, 110), (80, 56, 108, 111), (58, 81, 110, 109), (57, 80, 111, 107), (59, 99, 112, 106), (56, 98, 113, 108), (43, 119, 115, 17), (332, 323, 160, 180), (51, 123, 117, 23), (13, 114, 118, 42), (203, 215, 119, 43), (594, 599, 120, 46), (77, 126, 121, 47), (21, 116, 122, 50), (207, 217, 123, 51), (313, 324, 117, 7), (590, 600, 124, 26), (70, 127, 125, 27), (46, 120, 126, 77), (26, 124, 127, 70), (280, 276, 129, 133), (274, 135, 131, 278), (287, 293, 162, 142), (1123, 275, 128, 1121), (275, 279, 132, 128), (296, 280, 133, 218), (277, 130, 134, 273), (298, 221, 135, 274), (682, 710, 711, 689), (285, 282, 137, 140), (288, 283, 138, 143), (286, 284, 139, 141), (665, 285, 140, 666), (283, 286, 141, 138), (294, 287, 142, 163), (277, 288, 143, 130), (898, 902, 148, 144), (915, 903, 149, 222), (903, 899, 145, 149), (969, 151, 147, 901), (900, 146, 150, 968), (971, 225, 151, 969), (1037, 1034, 748, 772), (908, 905, 153, 156), (910, 901, 147, 158), (911, 906, 154, 159), (909, 907, 155, 157), (1130, 898, 144, 1122), (904, 908, 156, 152), (906, 909, 157, 154), (905, 910, 158, 153), (900, 911, 159, 146), (168, 161, 6, 116), (942, 170, 131, 931), (328, 164, 21, 318), (173, 166, 47, 121), (164, 168, 116, 21), (167, 173, 121, 29), (289, 167, 29, 278), (290, 171, 137, 282), (176, 169, 161, 168), (944, 178, 170, 942), (330, 172, 164, 328), (181, 174, 166, 173), (172, 176, 168, 164), (175, 181, 173, 167), (291, 175, 167, 289), (292, 179, 171, 290), (160, 177, 169, 176), (946, 162, 178, 944), (332, 180, 172, 330), (165, 182, 174, 181), (180, 160, 176, 172), (183, 165, 181, 175), (293, 183, 175, 291), (294, 163, 179, 292), (315, 333, 187, 19), (333, 334, 186, 187), (223, 193, 32, 793, 792), (223, 222, 192, 193), (563, 569, 195, 33), (192, 34, 570, 573), (601, 36, 196, 603), (603, 196, 197, 604), (74, 38, 198, 208), (208, 198, 199, 209), (325, 31, 191, 335), (309, 264, 236, 301), (630, 40, 200, 644), (644, 200, 201, 645), (90, 42, 202, 210), (210, 202, 203, 211), (118, 24, 188, 214), (214, 188, 189, 215), (634, 48, 204, 646), (646, 204, 205, 647), (94, 50, 206, 212), (212, 206, 207, 213), (122, 30, 190, 216), (216, 190, 191, 217), (564, 567, 568, 72), (193, 192, 573, 574), (36, 74, 208, 196), (196, 208, 209, 197), (40, 90, 210, 200), (200, 210, 211, 201), (48, 94, 212, 204), (204, 212, 213, 205), (42, 118, 214, 202), (202, 214, 215, 203), (50, 122, 216, 206), (206, 216, 217, 207), (279, 295, 219, 132), (295, 296, 218, 219), (273, 134, 220, 297), (361, 263, 235, 302), (902, 914, 223, 148), (914, 915, 222, 223), (968, 150, 224, 970), (970, 224, 225, 971), (226, 227, 191, 190), (228, 229, 199, 198), (916, 230, 220, 912), (338, 226, 190, 336), (299, 228, 198, 297), (300, 367, 221, 298), (485, 483, 241, 303), (486, 482, 240), (350, 265, 233, 339), (263, 266, 234, 235), (265, 267, 232, 233), (238, 237, 341, 554), (557, 556, 242, 304), (950, 366, 497, 962), (488, 484, 238, 340), (482, 490, 239, 553, 240), (484, 491, 237, 238), (307, 256, 245, 305), (362, 255, 243, 363), (347, 257, 247, 343), (255, 253, 244, 243), (257, 254, 246, 247), (467, 465, 250, 306), (468, 466, 252, 345), (464, 474, 249, 248), (466, 475, 251, 252), (301, 236, 256, 307), (302, 235, 255, 362), (339, 233, 257, 347), (235, 234, 253, 255), (233, 232, 254, 257), (305, 245, 259, 308), (343, 247, 260, 348), (243, 244, 261, 258, 453, 452), (247, 246, 451, 262, 260), (306, 250, 264, 309), (364, 248, 263, 361), (345, 252, 265, 350), (248, 249, 266, 263), (252, 251, 267, 265), (412, 410, 271, 310), (413, 411, 272, 351), (409, 407, 268, 270), (411, 408, 269, 272), (35, 560, 280), (39, 274, 278, 29), (165, 183, 293, 287), (1119, 11, 275, 1123), (11, 33, 279, 275), (194, 35, 280, 296), (27, 277, 273, 38), (199, 298, 274, 39), (681, 709, 710, 682), (93, 47, 282, 285, 1133), (125, 53, 283, 288), (97, 55, 284, 286), (45, 93, 1133, 665, 1132), (53, 97, 286, 283), (182, 165, 287, 294), (27, 125, 288, 277), (170, 289, 278, 131), (166, 290, 282, 47), (178, 291, 289, 170), (174, 292, 290, 166), (162, 293, 291, 178), (182, 294, 292, 174), (266, 309, 301, 234), (279, 33, 295), (195, 194, 296, 295), (38, 273, 297, 198), (230, 299, 297, 220), (229, 300, 298, 199), (490, 485, 303, 239), (376, 492, 502, 498), (553, 557, 304, 240), (253, 307, 305, 244), (474, 467, 306, 249), (234, 301, 307, 253), (244, 305, 308, 261), (249, 306, 309, 266), (407, 412, 310, 268), (388, 384, 312, 316), (369, 326, 314, 386), (395, 401, 331, 323), (1125, 383, 311, 1124), (383, 387, 315, 311), (404, 388, 316, 334), (385, 313, 325, 368), (371, 336, 326, 369), (653, 701, 389, 317, 651), (393, 390, 318, 321), (396, 391, 319, 324), (394, 392, 320, 322), (667, 393, 321, 668), (391, 394, 322, 319), (402, 395, 323, 332), (385, 396, 324, 313), (161, 327, 314, 6), (398, 328, 318, 390), (169, 329, 327, 161), (400, 330, 328, 398), (177, 331, 329, 169), (402, 332, 330, 400), (387, 403, 333, 315), (403, 404, 334, 333), (368, 325, 335, 370), (227, 337, 335, 191), (373, 338, 336, 371), (267, 349, 365, 232), (381, 350, 339, 374), (555, 554, 341, 376), (491, 487, 341, 237), (493, 488, 340, 375), (254, 346, 342, 246), (379, 347, 343, 377), (469, 468, 345, 378), (232, 365, 346, 254), (374, 339, 347, 379), (377, 343, 348, 380), (251, 344, 349, 267), (378, 345, 350, 381), (414, 413, 351, 382), (444, 442, 353, 357), (445, 443, 354, 360), (441, 439, 355, 352), (443, 440, 356, 354), (439, 444, 357, 355), (446, 445, 360, 406), (327, 397, 386, 314), (329, 399, 397, 327), (331, 401, 399, 329), (337, 372, 370, 335), (487, 492, 376, 341), (933, 929, 384, 388), (897, 369, 386, 931), (940, 946, 401, 395), (1131, 928, 383, 1125), (928, 932, 387, 383), (949, 933, 388, 404), (930, 385, 368, 896), (913, 371, 369, 897), (1043, 998, 704, 1015), (938, 935, 390, 393), (941, 936, 391, 396), (939, 937, 392, 394), (977, 938, 393, 667), (936, 939, 394, 391), (947, 940, 395, 402), (930, 941, 396, 385), (943, 398, 390, 935), (945, 400, 398, 943), (947, 402, 400, 945), (932, 948, 403, 387), (948, 949, 404, 403), (896, 368, 370, 912), (917, 373, 371, 913), (925, 381, 374, 918), (967, 555, 376, 920), (960, 493, 375, 919), (923, 379, 377, 921), (958, 469, 378, 922), (918, 374, 379, 923), (921, 377, 380, 924), (922, 378, 381, 925), (951, 414, 382, 926), (955, 446, 406, 927), (470, 512, 464, 248, 364), (363, 506, 507, 450), (415, 409, 270, 481), (475, 510, 344, 251), (514, 526, 524, 522), (408, 416, 478, 269), (447, 489, 358), (440, 505, 359, 356), (472, 361, 302, 518), (520, 362, 363, 519), (518, 302, 362, 520), (472, 470, 364, 361), (525, 513, 473, 529), (526, 514, 515, 536), (536, 515, 513, 525), (473, 349, 344, 471), (957, 956, 461, 460), (457, 447, 456, 455), (420, 428, 338, 373), (419, 367, 300, 427), (460, 461, 448, 454), (952, 917, 367, 419), (424, 422, 410, 412), (425, 423, 411, 413), (421, 417, 407, 409), (423, 418, 408, 411), (417, 424, 412, 407), (426, 425, 413, 414), (953, 426, 414, 951), (427, 421, 409, 415), (418, 428, 416, 408), (416, 428, 420), (419, 427, 415), (959, 952, 419, 477), (299, 230, 422, 424), (337, 227, 423, 425), (229, 228, 417, 421), (227, 226, 418, 423), (228, 299, 424, 417), (372, 337, 425, 426), (916, 372, 426, 953), (300, 229, 421, 427), (226, 338, 428, 418), (310, 271, 430, 434), (351, 272, 431, 435), (270, 268, 432, 429), (272, 269, 433, 431), (268, 310, 434, 432), (382, 351, 435, 436), (926, 382, 436, 954), (481, 270, 429, 511), (269, 478, 509, 433), (308, 259, 442, 444), (348, 260, 443, 445), (258, 261, 439, 441), (260, 262, 440, 443), (261, 308, 444, 439), (380, 348, 445, 446), (924, 380, 446, 955), (450, 507, 508, 463, 462), (459, 458, 454, 448), (451, 459, 262), (449, 453, 258), (363, 243, 452, 506), (519, 363, 450, 517), (463, 508, 504, 503), (462, 457, 516), (262, 459, 505, 440), (522, 524, 543, 521), (956, 456, 366, 950), (965, 957, 460, 533), (448, 461, 405, 359), (533, 460, 521, 543), (456, 447, 358, 366), (542, 457, 455, 534), (342, 458, 459), (246, 342, 459, 451), (462, 463, 447, 457), (517, 450, 462, 516), (447, 463, 503, 489), (434, 430, 465, 467), (435, 431, 466, 468), (429, 432, 474, 464), (431, 433, 475, 466), (432, 434, 467, 474), (436, 435, 468, 469), (954, 436, 469, 958), (511, 429, 464, 512), (433, 509, 510, 475), (538, 437, 470, 472, 532), (529, 473, 471, 438, 545), (530, 546, 551, 535), (547, 546, 530, 528), (964, 966, 552, 523), (523, 552, 550, 544), (550, 548, 531, 544), (357, 353, 483, 485), (358, 352, 482, 486), (358, 486, 500, 496), (360, 354, 484, 488), (352, 355, 490, 482), (354, 356, 491, 484), (355, 357, 485, 490), (492, 405, 499, 502), (356, 359, 487, 491), (406, 360, 488, 493), (359, 405, 492, 487), (927, 406, 493, 960), (963, 501, 494, 961), (501, 500, 495, 494), (962, 497, 501, 963), (497, 496, 500, 501), (366, 358, 496, 497), (486, 304, 495, 500), (304, 242, 494, 495), (920, 376, 498, 961), (489, 441, 352, 358), (489, 503, 441), (504, 449, 258, 441, 503), (505, 448, 359), (459, 448, 505), (506, 452, 453, 449, 507), (507, 449, 504, 508), (510, 471, 344), (547, 528, 545, 438, 549), (509, 549, 438, 471, 510), (416, 476, 478), (531, 548, 437, 538), (480, 415, 481), (437, 511, 512, 470), (514, 342, 346, 515), (515, 346, 365, 513), (513, 365, 349, 473), (537, 519, 517, 527), (540, 518, 520, 539), (527, 517, 516, 541), (532, 472, 518, 540), (457, 542, 541, 516), (539, 520, 519, 537), (458, 522, 521, 454), (342, 514, 522, 458), (460, 454, 521), (231, 535, 964, 523), (526, 231, 524), (231, 525, 529), (231, 536, 525), (231, 531, 538), (528, 530, 231), (231, 523, 544), (231, 537, 527), (231, 527, 541), (542, 231, 541), (231, 529, 545), (231, 526, 536), (231, 538, 532), (231, 530, 535), (528, 231, 545), (544, 531, 231), (231, 540, 539), (231, 532, 540), (231, 539, 537), (524, 231, 543), (231, 534, 965, 533), (231, 533, 543), (231, 542, 534), (546, 476, 479, 551), (480, 481, 548, 550), (478, 476, 546, 547), (548, 481, 511, 437), (478, 547, 549, 509), (966, 959, 477, 552), (552, 477, 480, 550), (476, 416, 420, 479), (477, 419, 415, 480), (919, 375, 555, 967), (340, 238, 554), (375, 340, 554, 555), (303, 241, 556, 557), (239, 303, 557, 553), (304, 486, 240), (35, 194, 575, 571), (194, 195, 576, 575), (73, 558, 580, 572), (34, 559, 583, 570), (561, 69, 15, 560, 566), (562, 14, 69, 561, 565), (560, 15, 276, 280), (605, 589, 14, 562), (33, 195, 295), (801, 793, 32, 592), (72, 568, 569, 563), (32, 193, 567, 564), (559, 565, 561, 73), (558, 566, 560, 35), (567, 193, 574, 585), (568, 567, 585, 586), (195, 569, 587, 576), (569, 568, 586, 587), (579, 580, 571, 575), (584, 583, 572, 577), (581, 579, 575, 576), (582, 584, 577, 578), (578, 577, 579, 581), (577, 572, 580, 579), (573, 570, 583, 584), (574, 573, 584, 582), (574, 582, 585), (585, 582, 578, 586), (587, 581, 576), (586, 578, 581, 587), (795, 801, 592, 588), (786, 602, 591, 799), (797, 590, 601, 784), (790, 604, 602, 786), (691, 690, 707, 678), (811, 805, 594, 597), (815, 799, 591, 599), (817, 807, 595, 600), (813, 809, 596, 598), (1129, 795, 588, 1126), (803, 811, 597, 593), (807, 813, 598, 595), (805, 815, 599, 594), (797, 817, 600, 590), (784, 601, 603, 788), (788, 603, 604, 790), (149, 145, 589, 605), (0, 8, 612, 608), (185, 9, 613, 623), (9, 1, 609, 613), (25, 607, 611, 5), (4, 610, 606, 24), (189, 625, 607, 25), (627, 663, 661, 702, 656), (87, 17, 615, 618), (115, 5, 611, 620), (114, 13, 616, 621), (86, 12, 617, 619), (1114, 0, 608, 1127), (16, 87, 618, 614), (13, 86, 619, 616), (17, 115, 620, 615), (4, 114, 621, 610), (8, 184, 622, 612), (184, 185, 623, 622), (24, 606, 624, 188), (188, 624, 625, 189), (320, 650, 629, 22), (1057, 631, 627, 1075), (1074, 626, 630, 1056), (1066, 645, 631, 1057), (1070, 651, 628, 1076), (1072, 654, 632, 1058), (1062, 638, 633, 1059), (1061, 635, 629, 1077), (1076, 628, 634, 1060), (1068, 647, 635, 1061), (596, 655, 636, 54), (79, 639, 637, 55), (1058, 632, 638, 1062), (54, 636, 639, 79), (284, 648, 640, 139), (1069, 649, 641, 1063), (1092, 972, 642, 1064), (907, 973, 643, 155), (1056, 630, 644, 1065), (1065, 644, 645, 1066), (1060, 634, 646, 1067), (1067, 646, 647, 1068), (55, 637, 648, 284), (1059, 633, 649, 1069), (392, 652, 650, 320), (1071, 653, 651, 1070), (937, 974, 652, 392), (1093, 975, 653, 1071), (1064, 642, 654, 1072), (809, 819, 655, 596), (1075, 627, 656, 1073), (12, 626, 657, 617), (820, 1134, 593, 683), (1135, 1137, 662), (108, 113, 100, 659, 658), (663, 16, 614, 661), (678, 707, 708, 679), (281, 665, 136), (317, 668, 669, 20), (389, 667, 668, 317), (934, 977, 667, 389), (685, 76, 45, 684), (684, 45, 1132, 281), (683, 664, 686), (686, 664, 44, 76, 685), (1049, 1047, 281, 136), (979, 675, 704, 998), (676, 706, 705), (1012, 1009, 632, 654), (1013, 1010, 633, 638), (1009, 1013, 638, 632), (1014, 1011, 641, 649), (1010, 1014, 649, 633), (1008, 1012, 654, 642), (1055, 1050, 662, 821), (1052, 1048, 685, 684), (1047, 1052, 684, 281), (1053, 1051, 683, 686), (1048, 1053, 686, 685), (886, 875, 687, 674), (887, 895, 703, 675), (880, 876, 677, 706), (889, 877, 693, 692), (890, 878, 695, 694), (877, 890, 694, 693), (891, 887, 675, 696), (878, 891, 696, 695), (876, 889, 692, 677), (883, 888, 676, 823), (893, 879, 699, 698), (875, 893, 698, 687), (894, 892, 697, 700), (879, 894, 700, 699), (975, 641, 755, 987), (934, 389, 701, 1000), (770, 988, 1135, 662), (972, 994, 756, 642), (1040, 844, 721, 1033), (1038, 1033, 721, 773), (994, 702, 722, 993), (1019, 725, 732, 1023), (980, 676, 705, 990), (706, 677, 705), (675, 703, 704), (826, 777, 674, 828), (781, 673, 688, 782), (778, 660, 671, 779), (881, 886, 674, 777), (780, 670, 673, 781), (783, 672, 670, 780), (857, 690, 869), (779, 671, 672, 783), (824, 660, 778, 830), (1028, 1017, 714, 713), (1042, 1029, 715, 842), (1031, 1018, 718, 717), (1017, 1031, 717, 714), (1032, 1030, 716, 719), (1018, 1032, 719, 718), (713, 1049, 136, 721, 844, 845), (1001, 1000, 701, 720), (770, 662, 723, 774), (662, 1050, 715, 723), (1025, 1020, 727, 726), (1026, 1021, 729, 728), (1020, 1026, 728, 727), (1027, 1024, 724, 730), (1021, 1027, 730, 729), (1019, 1025, 726, 725), (641, 1011, 724, 731), (987, 992, 720, 701), (1044, 1016, 705, 999), (725, 1008, 642, 732), (1024, 733, 740, 1022), (759, 737, 741, 763), (752, 760, 738, 734), (753, 761, 739, 735), (760, 753, 735, 738), (754, 751, 733, 736), (761, 754, 736, 739), (759, 752, 734, 737), (851, 847, 747, 771), (1029, 743, 748, 1034), (764, 775, 749, 742), (852, 765, 743, 848), (767, 776, 750, 745), (775, 767, 745, 749), (768, 766, 744, 746), (776, 768, 746, 750), (1022, 740, 762, 1035), (733, 751, 762, 740), (642, 756, 758, 732), (641, 731, 757, 755), (1023, 1036, 763, 741), (995, 759, 763, 999), (981, 996, 760, 752), (982, 997, 761, 753), (996, 982, 753, 760), (983, 979, 751, 754), (997, 983, 754, 761), (995, 981, 752, 759), (1045, 1037, 772, 990), (1046, 1038, 773, 1001), (743, 765, 772, 748), (721, 136, 769, 773), (988, 770, 774, 991), (1005, 851, 771, 989), (978, 1002, 775, 764), (1007, 980, 765, 852), (985, 1003, 776, 767), (1002, 985, 767, 775), (986, 984, 766, 768), (1003, 986, 768, 776), (836, 781, 782, 838), (830, 778, 779, 832), (885, 881, 777, 826), (834, 780, 781, 836), (840, 783, 780, 834), (832, 779, 783, 840), (148, 223, 792, 800), (800, 792, 793, 801), (144, 148, 800, 794), (794, 800, 801, 795), (151, 787, 798, 147), (787, 786, 799, 798), (146, 796, 785, 150), (796, 797, 784, 785), (225, 791, 787, 151), (791, 790, 786, 787), (156, 153, 804, 810), (810, 804, 805, 811), (158, 147, 798, 814), (814, 798, 799, 815), (159, 154, 806, 816), (816, 806, 807, 817), (157, 155, 808, 812), (812, 808, 809, 813), (1122, 144, 794, 1128), (1128, 794, 795, 1129), (152, 156, 810, 802), (802, 810, 811, 803), (154, 157, 812, 806), (806, 812, 813, 807), (153, 158, 814, 804), (804, 814, 815, 805), (146, 159, 816, 796), (796, 816, 817, 797), (150, 785, 789, 224), (785, 784, 788, 789), (224, 789, 791, 225), (789, 788, 790, 791), (155, 643, 818, 808), (808, 818, 819, 809), (662, 1137, 1136, 821), (821, 1136, 1134, 820), (1051, 1054, 820, 683), (1054, 1055, 821, 820), (892, 882, 822, 697), (882, 883, 823, 822), (1028, 713, 845, 1039), (1039, 845, 844, 1040), (703, 827, 829, 704), (827, 826, 828, 829), (690, 825, 831, 707), (825, 824, 830, 831), (1030, 1041, 843, 716), (1041, 1042, 842, 843), (764, 742, 846, 850), (850, 846, 847, 851), (766, 853, 849, 744), (853, 852, 848, 849), (978, 764, 850, 1004), (1004, 850, 851, 1005), (984, 1006, 853, 766), (1006, 1007, 852, 853), (710, 837, 839, 711), (837, 836, 838, 839), (707, 831, 833, 708), (831, 830, 832, 833), (895, 884, 827, 703), (884, 885, 826, 827), (709, 835, 837, 710), (835, 834, 836, 837), (712, 841, 835, 709), (841, 840, 834, 835), (708, 833, 841, 712), (833, 832, 840, 841), (688, 673, 855, 854), (689, 711, 868, 856), (690, 691, 858, 869), (678, 679, 860, 859), (680, 681, 862, 861), (679, 680, 861, 860), (682, 689, 856, 863), (681, 682, 863, 862), (691, 678, 859, 858), (825, 690, 857, 872), (670, 672, 866, 865), (673, 670, 865, 855), (671, 660, 864, 867), (672, 671, 867, 866), (782, 688, 854, 870), (888, 857, 869, 880), (838, 782, 870, 874), (660, 824, 871, 864), (824, 825, 872, 871), (711, 839, 873, 868), (839, 838, 874, 873), (854, 855, 875, 886), (856, 868, 895, 887), (869, 858, 876, 880), (859, 860, 877, 889), (861, 862, 878, 890), (860, 861, 890, 877), (863, 856, 887, 891), (862, 863, 891, 878), (858, 859, 889, 876), (872, 857, 888, 883), (865, 866, 879, 893), (855, 865, 893, 875), (867, 864, 892, 894), (866, 867, 894, 879), (870, 854, 886, 881), (874, 870, 881, 885), (864, 871, 882, 892), (871, 872, 883, 882), (868, 873, 884, 895), (873, 874, 885, 884), (676, 888, 880, 706), (608, 612, 902, 898), (623, 613, 903, 915), (613, 609, 899, 903), (607, 969, 901, 611), (610, 900, 968, 606), (625, 971, 969, 607), (618, 615, 905, 908), (620, 611, 901, 910), (621, 616, 906, 911), (619, 617, 907, 909), (1127, 608, 898, 1130), (614, 618, 908, 904), (616, 619, 909, 906), (615, 620, 910, 905), (610, 621, 911, 900), (397, 942, 931, 386), (399, 944, 942, 397), (401, 946, 944, 399), (612, 622, 914, 902), (622, 623, 915, 914), (606, 968, 970, 624), (624, 970, 971, 625), (372, 916, 912, 370), (405, 950, 962, 499), (133, 129, 929, 933), (135, 897, 931, 131), (142, 162, 946, 940), (1121, 128, 928, 1131), (128, 132, 932, 928), (218, 133, 933, 949), (130, 930, 896, 134), (221, 913, 897, 135), (1035, 762, 998, 1043), (140, 137, 935, 938), (143, 138, 936, 941), (141, 139, 937, 939), (666, 140, 938, 977), (138, 141, 939, 936), (163, 142, 940, 947), (130, 143, 941, 930), (171, 943, 935, 137), (179, 945, 943, 171), (163, 947, 945, 179), (132, 219, 948, 932), (219, 218, 949, 948), (134, 896, 912, 220), (367, 917, 913, 221), (264, 925, 918, 236), (556, 967, 920, 242), (483, 960, 919, 241), (256, 923, 921, 245), (465, 958, 922, 250), (236, 918, 923, 256), (245, 921, 924, 259), (250, 922, 925, 264), (410, 951, 926, 271), (442, 955, 927, 353), (455, 456, 956, 957), (420, 373, 917, 952), (422, 953, 951, 410), (479, 420, 952, 959), (230, 916, 953, 422), (271, 926, 954, 430), (259, 924, 955, 442), (461, 956, 950, 405), (534, 455, 957, 965), (430, 954, 958, 465), (535, 551, 966, 964), (353, 927, 960, 483), (502, 963, 961, 498), (499, 962, 963, 502), (242, 920, 961, 494), (551, 479, 959, 966), (241, 919, 967, 556), (1073, 656, 972, 1092), (617, 657, 973, 907), (139, 640, 974, 937), (1063, 641, 975, 1093), (661, 614, 904, 976), (136, 666, 977, 934), (751, 979, 998, 762), (653, 975, 987, 701), (136, 934, 1000, 769), (702, 661, 976, 988), (656, 702, 994, 972), (756, 994, 993, 758), (765, 980, 990, 772), (773, 769, 1000, 1001), (755, 757, 992, 987), (1036, 1044, 999, 763), (677, 995, 999, 705), (692, 693, 996, 981), (694, 695, 997, 982), (693, 694, 982, 996), (696, 675, 979, 983), (695, 696, 983, 997), (677, 692, 981, 995), (1016, 1045, 990, 705), (1015, 1046, 1001, 720), (702, 988, 991, 722), (829, 1005, 989, 704), (674, 687, 1002, 978), (823, 676, 980, 1007), (698, 699, 1003, 985), (687, 698, 985, 1002), (700, 697, 984, 986), (699, 700, 986, 1003), (674, 978, 1004, 828), (828, 1004, 1005, 829), (697, 822, 1006, 984), (822, 823, 1007, 1006), (726, 727, 1009, 1012), (728, 729, 1010, 1013), (727, 728, 1013, 1009), (730, 724, 1011, 1014), (729, 730, 1014, 1010), (725, 726, 1012, 1008), (774, 723, 1034, 1037), (992, 1043, 1015, 720), (847, 1040, 1033, 747), (771, 747, 1033, 1038), (737, 1019, 1023, 741), (742, 749, 1017, 1028), (848, 743, 1029, 1042), (745, 750, 1018, 1031), (749, 745, 1031, 1017), (746, 744, 1030, 1032), (750, 746, 1032, 1018), (734, 738, 1020, 1025), (735, 739, 1021, 1026), (738, 735, 1026, 1020), (736, 733, 1024, 1027), (739, 736, 1027, 1021), (737, 734, 1025, 1019), (993, 722, 1016, 1044), (724, 1024, 1022, 731), (715, 1029, 1034, 723), (731, 1022, 1035, 757), (732, 758, 1036, 1023), (991, 774, 1037, 1045), (989, 771, 1038, 1046), (742, 1028, 1039, 846), (846, 1039, 1040, 847), (744, 849, 1041, 1030), (849, 848, 1042, 1041), (757, 1035, 1043, 992), (758, 993, 1044, 1036), (722, 991, 1045, 1016), (704, 989, 1046, 1015), (713, 714, 1047, 1049), (842, 715, 1050, 1055), (717, 718, 1048, 1052), (714, 717, 1052, 1047), (719, 716, 1051, 1053), (718, 719, 1053, 1048), (716, 843, 1054, 1051), (843, 842, 1055, 1054), (650, 1084, 1077, 629), (655, 1086, 1078, 636), (639, 1080, 1079, 637), (636, 1078, 1080, 639), (648, 1083, 1081, 640), (973, 1090, 1082, 643), (637, 1079, 1083, 648), (652, 1085, 1084, 650), (974, 1091, 1085, 652), (819, 1089, 1086, 655), (626, 1074, 1087, 657), (1095, 1057, 1075, 1115), (1114, 1074, 1056, 1094), (1104, 1066, 1057, 1095), (1108, 1070, 1076, 1116), (1110, 1072, 1058, 1096), (1100, 1062, 1059, 1097), (1099, 1061, 1077, 1117), (1116, 1076, 1060, 1098), (1106, 1068, 1061, 1099), (1096, 1058, 1062, 1100), (1107, 1069, 1063, 1101), (1112, 1092, 1064, 1102), (1094, 1056, 1065, 1103), (1103, 1065, 1066, 1104), (1098, 1060, 1067, 1105), (1105, 1067, 1068, 1106), (1097, 1059, 1069, 1107), (1109, 1071, 1070, 1108), (1113, 1093, 1071, 1109), (1102, 1064, 1072, 1110), (1115, 1075, 1073, 1111), (643, 1082, 1088, 818), (818, 1088, 1089, 819), (657, 1087, 1090, 973), (640, 1081, 1091, 974), (1111, 1073, 1092, 1112), (1101, 1063, 1093, 1113), (1084, 1124, 1117, 1077), (1086, 1126, 1118, 1078), (1080, 1120, 1119, 1079), (1078, 1118, 1120, 1080), (1083, 1123, 1121, 1081), (1090, 1130, 1122, 1082), (1079, 1119, 1123, 1083), (1085, 1125, 1124, 1084), (1091, 1131, 1125, 1085), (1089, 1129, 1126, 1086), (1074, 1114, 1127, 1087), (1082, 1122, 1128, 1088), (1088, 1128, 1129, 1089), (1087, 1127, 1130, 1090), (1081, 1121, 1131, 1091), (9, 1095, 1115, 1), (0, 1114, 1094, 8), (185, 1104, 1095, 9), (312, 1108, 1116, 2), (589, 1110, 1096, 14), (69, 1100, 1097, 15), (19, 1099, 1117, 3), (2, 1116, 1098, 18), (187, 1106, 1099, 19), (14, 1096, 1100, 69), (276, 1107, 1101, 129), (899, 1112, 1102, 145), (8, 1094, 1103, 184), (184, 1103, 1104, 185), (18, 1098, 1105, 186), (186, 1105, 1106, 187), (15, 1097, 1107, 276), (384, 1109, 1108, 312), (929, 1113, 1109, 384), (145, 1102, 1110, 589), (1, 1115, 1111, 609), (609, 1111, 1112, 899), (129, 1101, 1113, 929), (665, 666, 136), (1132, 665, 281), (665, 1133, 285), (1134, 803, 593), (976, 904, 152, 1137, 1135), (1137, 152, 802, 1136), (1136, 802, 803, 1134), (988, 976, 1135)])
me_cube.materials.append(mat_material)
me_cube.use_remesh_preserve_volume = False
me_cube.use_remesh_preserve_attributes = False
me_cube.use_mirror_x = True
me_cube.use_mirror_topology = True
me_cube.update()

# ---- objects
ob_cube = bpy.data.objects.new('Cube', me_cube)
ob_lamp = bpy.data.objects.new('Lamp', light_lamp)
ob_camera = bpy.data.objects.new('Camera', cam_camera)

# ---- transforms, parenting, visibility, modifiers, constraints
ob_cube.location = (0.01288, 0.0, 0.0)
ob_cube.lock_rotations_4d = False
ob_cube.empty_display_type = 'ARROWS'
ob_cube.lineart.crease_threshold = 0.0
ob_cube.use_mesh_mirror_x = True
ob_lamp.location = (4.076, 1.005, 5.904)
ob_lamp.rotation_euler = (0.6503, 0.05522, 1.866)
ob_lamp.lock_rotations_4d = False
ob_lamp.empty_display_type = 'ARROWS'
ob_lamp.color = (0.0, 0.0, 0.0, 0.0)
ob_lamp.lineart.crease_threshold = 0.0
ob_camera.location = (7.481, -6.508, 5.344)
ob_camera.rotation_euler = (1.109, 0.01082, 0.8149)
ob_camera.lock_rotations_4d = False
ob_camera.empty_display_type = 'ARROWS'
ob_camera.color = (0.0, 0.0, 0.0, 0.0)
ob_camera.display_type = 'WIRE'
ob_camera.lineart.crease_threshold = 0.0

# ---- collection membership
col_collection_1.objects.link(ob_cube)
col_collection_1.objects.link(ob_lamp)
col_collection_1.objects.link(ob_camera)

# ---- scene / render settings (as saved in the file)
scene.camera = ob_camera
scene.frame_start = 1; scene.frame_end = 250; scene.frame_set(1)
scene.render.engine = 'CYCLES'
scene.render.resolution_percentage = 50
scene.render.dither_intensity = 0.0
scene.cycles.use_denoising = False
scene.cycles.samples = 10
scene.cycles.sampling_pattern = 'TABULATED_SOBOL'
scene.cycles.light_sampling_threshold = 0.0
scene.cycles.use_adaptive_sampling = False
scene.cycles.use_light_tree = False
scene.cycles.blur_glossy = 0.0
scene.cycles.pixel_filter_type = 'GAUSSIAN'
scene.cycles.sample_clamp_indirect = 0.0
scene.view_settings.view_transform = 'Standard'
bpy.context.view_layer.update()

